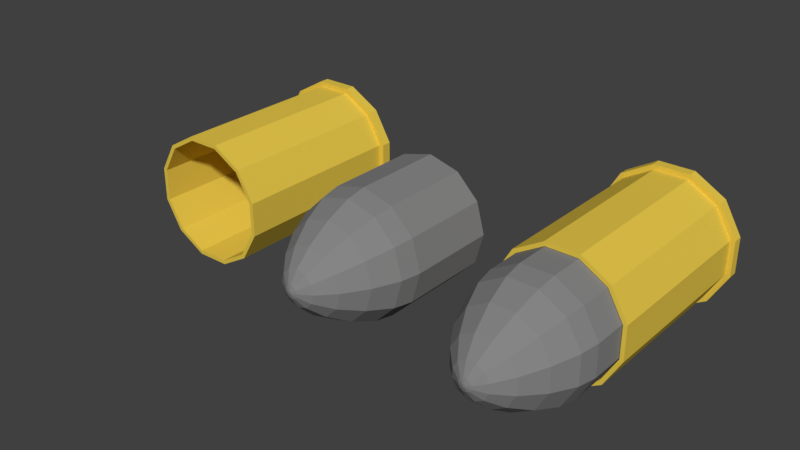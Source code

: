 # Source: Bullet1.blend  (saved by Blender 2.79.0; exported with 4.5.12 LTS)
import bpy
from mathutils import Matrix  # noqa: F401  (used for matrix-valued properties, if any)

bpy.ops.wm.read_factory_settings(use_empty=True)
scene = bpy.context.scene
scene.name = 'Scene'

# ---- collections
col_collection_1 = bpy.data.collections.new('Collection 1'); scene.collection.children.link(col_collection_1)

# ---- materials (node trees are filled in below, after node groups)
mat_material_001 = bpy.data.materials.new('Material.001')
mat_material_001.alpha_threshold = 0.0
mat_material_001.use_transparent_shadow = False
mat_material_001.diffuse_color = (0.8, 0.5775, 0.0699, 1.0)
mat_material_001.roughness = 0.5
mat_material_002 = bpy.data.materials.new('Material.002')
mat_material_002.alpha_threshold = 0.0
mat_material_002.use_transparent_shadow = False
mat_material_002.diffuse_color = (0.2353, 0.2353, 0.2353, 1.0)
mat_material_002.roughness = 0.5

# ---- material node trees

# ---- world
world_world = bpy.data.worlds.new('World'); scene.world = world_world
world_world.color = (0.05088, 0.05088, 0.05088)
world_world.use_sun_shadow = False
world_world.sun_shadow_jitter_overblur = 0.0
world_world.cycles.sampling_method = 'MANUAL'

# ---- meshes
me_cylinder_002 = bpy.data.meshes.new('Cylinder.002')
me_cylinder_002.from_pydata([(-0.25, 1.933, -2.456), (-0.25, 1.871, -0.4555), (0.25, 1.799, -2.456), (0.2189, 1.745, -0.4555), (0.616, 1.433, -2.456), (0.5622, 1.402, -0.4555), (0.75, 0.933, -2.456), (0.6878, 0.933, -0.4555), (0.616, 0.433, -2.456), (0.5622, 0.4641, -0.4555), (0.25, 0.06699, -2.456), (0.2189, 0.1209, -0.4555), (-0.25, -0.06699, -2.456), (-0.25, -0.00479, -0.4555), (-0.75, 0.06699, -2.456), (-0.7189, 0.1209, -0.4555), (-1.116, 0.433, -2.456), (-1.062, 0.4641, -0.4555), (-1.25, 0.933, -2.456), (-1.188, 0.933, -0.4555), (-1.116, 1.433, -2.456), (-1.062, 1.402, -0.4555), (-0.75, 1.799, -2.456), (-0.7189, 1.745, -0.4555), (0.25, 1.799, -0.4555), (-0.25, 1.933, -0.4555), (0.616, 1.433, -0.4555), (0.75, 0.933, -0.4555), (0.616, 0.433, -0.4555), (0.25, 0.06699, -0.4555), (-0.25, -0.06699, -0.4555), (-0.75, 0.06699, -0.4555), (-1.116, 0.433, -0.4555), (-1.25, 0.933, -0.4555), (-1.116, 1.433, -0.4555), (-0.75, 1.799, -0.4555), (0.2189, 1.745, -2.32), (-0.25, 1.871, -2.32), (0.5622, 1.402, -2.32), (0.6878, 0.933, -2.32), (0.5622, 0.4641, -2.32), (0.2189, 0.1209, -2.32), (-0.25, -0.00479, -2.32), (-0.7189, 0.1209, -2.32), (-1.062, 0.4641, -2.32), (-1.188, 0.933, -2.32), (-1.062, 1.402, -2.32), (-0.7189, 1.745, -2.32), (-0.25, 1.933, -2.313), (0.25, 1.799, -2.313), (0.616, 1.433, -2.313), (0.75, 0.933, -2.313), (0.616, 0.433, -2.313), (0.25, 0.06699, -2.313), (-0.25, -0.06699, -2.313), (-0.75, 0.06699, -2.313), (-1.116, 0.433, -2.313), (-1.25, 0.933, -2.313), (-1.116, 1.433, -2.313), (-0.75, 1.799, -2.313), (-0.25, 2.011, -2.461), (0.2892, 1.867, -2.461), (0.2892, 1.867, -2.307), (0.6839, 1.472, -2.461), (0.6839, 1.472, -2.307), (0.8284, 0.933, -2.461), (0.8284, 0.933, -2.307), (0.6839, 0.3938, -2.461), (0.6839, 0.3938, -2.307), (0.2892, -0.0008779, -2.461), (0.2892, -0.0008779, -2.307), (-0.25, -0.1454, -2.461), (-0.25, -0.1454, -2.307), (-0.7892, -0.000878, -2.461), (-0.7892, -0.000878, -2.307), (-1.184, 0.3938, -2.461), (-1.184, 0.3938, -2.307), (-1.328, 0.933, -2.461), (-1.328, 0.933, -2.307), (-1.184, 1.472, -2.461), (-1.184, 1.472, -2.307), (-0.7892, 1.867, -2.461), (-0.7892, 1.867, -2.307), (-0.25, 2.011, -2.307), (0.25, 1.799, 0.4555), (-0.25, 1.933, 0.4555), (0.616, 1.433, 0.4555), (0.75, 0.933, 0.4555), (0.616, 0.433, 0.4555), (0.25, 0.06699, 0.4555), (-0.25, -0.06699, 0.4555), (-0.75, 0.06699, 0.4555), (-1.116, 0.433, 0.4555), (-1.25, 0.933, 0.4555), (-1.116, 1.433, 0.4555), (-0.75, 1.799, 0.4555), (0.2189, 1.745, 0.4555), (-0.25, 1.871, 0.4555), (0.5622, 1.402, 0.4555), (0.6878, 0.933, 0.4555), (0.5622, 0.4641, 0.4555), (0.2189, 0.1209, 0.4555), (-0.25, -0.00479, 0.4555), (-0.7189, 0.1209, 0.4555), (-1.062, 0.4641, 0.4555), (-1.188, 0.933, 0.4555), (-1.062, 1.402, 0.4555), (-0.7189, 1.745, 0.4555)], [], [(48, 25, 24, 49), (49, 24, 26, 50), (50, 26, 27, 51), (51, 27, 28, 52), (52, 28, 29, 53), (53, 29, 30, 54), (54, 30, 31, 55), (55, 31, 32, 56), (56, 32, 33, 57), (57, 33, 34, 58), (15, 13, 42, 43), (58, 34, 35, 59), (59, 35, 25, 48), (0, 2, 4, 6, 8, 10, 12, 14, 16, 18, 20, 22), (24, 25, 85, 84), (5, 7, 99, 98), (32, 31, 91, 92), (27, 26, 86, 87), (19, 21, 106, 105), (3, 5, 98, 96), (17, 19, 105, 104), (34, 33, 93, 94), (29, 28, 88, 89), (1, 3, 96, 97), (15, 17, 104, 103), (25, 35, 95, 85), (36, 37, 47, 46, 45, 44, 43, 42, 41, 40, 39, 38), (9, 7, 39, 40), (23, 21, 46, 47), (3, 1, 37, 36), (17, 15, 43, 44), (11, 9, 40, 41), (1, 23, 47, 37), (5, 3, 36, 38), (19, 17, 44, 45), (13, 11, 41, 42), (7, 5, 38, 39), (21, 19, 45, 46), (4, 2, 61, 63), (55, 56, 76, 74), (48, 49, 62, 83), (18, 16, 75, 77), (56, 57, 78, 76), (8, 6, 65, 67), (49, 50, 64, 62), (57, 58, 80, 78), (22, 20, 79, 81), (50, 51, 66, 64), (12, 10, 69, 71), (58, 59, 82, 80), (81, 82, 83, 60), (79, 80, 82, 81), (77, 78, 80, 79), (75, 76, 78, 77), (73, 74, 76, 75), (71, 72, 74, 73), (69, 70, 72, 71), (67, 68, 70, 69), (65, 66, 68, 67), (63, 64, 66, 65), (61, 62, 64, 63), (60, 83, 62, 61), (14, 12, 71, 73), (0, 22, 81, 60), (54, 55, 74, 72), (10, 8, 67, 69), (53, 54, 72, 70), (20, 18, 77, 79), (52, 53, 70, 68), (6, 4, 63, 65), (59, 48, 83, 82), (16, 14, 73, 75), (2, 0, 60, 61), (51, 52, 68, 66), (97, 96, 84, 85), (96, 98, 86, 84), (98, 99, 87, 86), (99, 100, 88, 87), (100, 101, 89, 88), (101, 102, 90, 89), (102, 103, 91, 90), (103, 104, 92, 91), (104, 105, 93, 92), (105, 106, 94, 93), (106, 107, 95, 94), (107, 97, 85, 95), (21, 23, 107, 106), (7, 9, 100, 99), (30, 29, 89, 90), (35, 34, 94, 95), (23, 1, 97, 107), (9, 11, 101, 100), (28, 27, 87, 88), (33, 32, 92, 93), (11, 13, 102, 101), (13, 15, 103, 102), (26, 24, 84, 86), (31, 30, 90, 91)])
me_cylinder_002.materials.append(mat_material_001)
me_cylinder_002.use_remesh_preserve_volume = False
me_cylinder_002.use_remesh_preserve_attributes = False
me_cylinder_002.use_mirror_vertex_groups = False
me_cylinder_002.update()
me_cylinder_001 = bpy.data.meshes.new('Cylinder.001')
me_cylinder_001.from_pydata([(0.2538, 2.005, 0.552), (0.00147, 1.064, 2.552), (0.7021, 1.747, 0.552), (0.01269, 1.057, 2.552), (0.9609, 1.298, 0.552), (0.01916, 1.046, 2.552), (0.9609, 0.7807, 0.552), (0.01916, 1.033, 2.552), (0.7021, 0.3324, 0.552), (0.01269, 1.022, 2.552), (0.2538, 0.07362, 0.552), (0.00147, 1.015, 2.552), (-0.2638, 0.07362, 0.552), (-0.01148, 1.015, 2.552), (-0.7121, 0.3324, 0.552), (-0.0227, 1.022, 2.552), (-0.9709, 0.7807, 0.552), (-0.02917, 1.033, 2.552), (-0.9709, 1.298, 0.552), (-0.02917, 1.046, 2.552), (-0.7121, 1.747, 0.552), (-0.0227, 1.057, 2.552), (-0.2638, 2.005, 0.552), (-0.01148, 1.064, 2.552), (0.2538, 2.005, 0.802), (0.2538, 2.005, 1.052), (0.2392, 1.951, 1.373), (0.1938, 1.782, 1.784), (0.1323, 1.552, 2.154), (0.06966, 1.318, 2.408), (0.02103, 1.137, 2.527), (0.06612, 1.111, 2.527), (0.199, 1.244, 2.408), (0.3701, 1.415, 2.154), (0.5382, 1.583, 1.784), (0.6622, 1.707, 1.373), (0.7021, 1.747, 1.052), (0.7021, 1.747, 0.802), (0.09216, 1.066, 2.527), (0.2736, 1.114, 2.408), (0.5074, 1.177, 2.154), (0.737, 1.238, 1.784), (0.9064, 1.284, 1.373), (0.9609, 1.298, 1.052), (0.9609, 1.298, 0.802), (0.09216, 1.014, 2.527), (0.2736, 0.9649, 2.408), (0.5074, 0.9023, 2.154), (0.737, 0.8407, 1.784), (0.9064, 0.7953, 1.373), (0.9609, 0.7807, 1.052), (0.9609, 0.7807, 0.802), (0.06612, 0.9684, 2.527), (0.199, 0.8356, 2.408), (0.3701, 0.6645, 2.154), (0.5382, 0.4963, 1.784), (0.6622, 0.3724, 1.373), (0.7021, 0.3324, 1.052), (0.7021, 0.3324, 0.802), (0.02103, 0.9424, 2.527), (0.06966, 0.7609, 2.408), (0.1323, 0.5272, 2.154), (0.1938, 0.2975, 1.784), (0.2392, 0.1282, 1.373), (0.2538, 0.07362, 1.052), (0.2538, 0.07362, 0.802), (-0.03104, 0.9424, 2.527), (-0.07967, 0.7609, 2.408), (-0.1423, 0.5272, 2.154), (-0.2038, 0.2975, 1.784), (-0.2492, 0.1282, 1.373), (-0.2638, 0.07362, 1.052), (-0.2638, 0.07362, 0.802), (-0.07614, 0.9684, 2.527), (-0.209, 0.8356, 2.408), (-0.3801, 0.6645, 2.154), (-0.5482, 0.4963, 1.784), (-0.6722, 0.3724, 1.373), (-0.7121, 0.3324, 1.052), (-0.7121, 0.3324, 0.802), (-0.1022, 1.014, 2.527), (-0.2837, 0.9649, 2.408), (-0.5174, 0.9023, 2.154), (-0.747, 0.8407, 1.784), (-0.9164, 0.7953, 1.373), (-0.9709, 0.7807, 1.052), (-0.9709, 0.7807, 0.802), (-0.1022, 1.066, 2.527), (-0.2837, 1.114, 2.408), (-0.5174, 1.177, 2.154), (-0.747, 1.238, 1.784), (-0.9164, 1.284, 1.373), (-0.9709, 1.298, 1.052), (-0.9709, 1.298, 0.802), (-0.07614, 1.111, 2.527), (-0.209, 1.244, 2.408), (-0.3801, 1.415, 2.154), (-0.5482, 1.583, 1.784), (-0.6722, 1.707, 1.373), (-0.7121, 1.747, 1.052), (-0.7121, 1.747, 0.802), (-0.03104, 1.137, 2.527), (-0.07967, 1.318, 2.408), (-0.1423, 1.552, 2.154), (-0.2038, 1.782, 1.784), (-0.2492, 1.951, 1.373), (-0.2638, 2.005, 1.052), (-0.2638, 2.005, 0.802), (0.2538, 2.005, -0.8247), (0.7021, 1.747, -0.8247), (0.9609, 1.298, -0.8247), (0.9609, 0.7807, -0.8247), (0.7021, 0.3324, -0.8247), (0.2538, 0.07362, -0.8247), (-0.2638, 0.07362, -0.8247), (-0.7121, 0.3324, -0.8247), (-0.9709, 0.7807, -0.8247), (-0.9709, 1.298, -0.8247), (-0.7121, 1.747, -0.8247), (-0.2638, 2.005, -0.8247), (0.2784, 2.078, -2.641), (0.2611, 2.013, -0.4899), (0.7605, 1.799, -2.641), (0.7132, 1.752, -0.4899), (1.039, 1.317, -2.641), (0.9743, 1.3, -0.4899), (1.039, 0.7605, -2.641), (0.9743, 0.7779, -0.4899), (0.7605, 0.2784, -2.641), (0.7132, 0.3257, -0.4899), (0.2784, 0.0, -2.641), (0.2611, 0.06462, -0.4899), (-0.2784, 0.0, -2.641), (-0.2611, 0.06462, -0.4899), (-0.7605, 0.2784, -2.641), (-0.7132, 0.3257, -0.4899), (-1.039, 0.7605, -2.641), (-0.9743, 0.7779, -0.4899), (-1.039, 1.317, -2.641), (-0.9743, 1.3, -0.4899), (-0.7605, 1.799, -2.641), (-0.7132, 1.752, -0.4899), (-0.2784, 2.078, -2.641), (-0.2611, 2.013, -0.4899), (0.7605, 1.799, -0.4899), (0.2784, 2.078, -0.4899), (1.039, 1.317, -0.4899), (1.039, 0.7605, -0.4899), (0.7605, 0.2784, -0.4899), (0.2784, 0.0, -0.4899), (-0.2784, 0.0, -0.4899), (-0.7605, 0.2784, -0.4899), (-1.039, 0.7605, -0.4899), (-1.039, 1.317, -0.4899), (-0.7605, 1.799, -0.4899), (-0.2784, 2.078, -0.4899), (0.7132, 1.752, -2.495), (0.2611, 2.013, -2.495), (0.9743, 1.3, -2.495), (0.9743, 0.7779, -2.495), (0.7132, 0.3257, -2.495), (0.2611, 0.06462, -2.495), (-0.2611, 0.06462, -2.495), (-0.7132, 0.3257, -2.495), (-0.9743, 0.7779, -2.495), (-0.9743, 1.3, -2.495), (-0.7132, 1.752, -2.495), (-0.2611, 2.013, -2.495), (0.2784, 2.078, -2.487), (0.7605, 1.799, -2.487), (1.039, 1.317, -2.487), (1.039, 0.7605, -2.487), (0.7605, 0.2784, -2.487), (0.2784, 0.0, -2.487), (-0.2784, 0.0, -2.487), (-0.7605, 0.2784, -2.487), (-1.039, 0.7605, -2.487), (-1.039, 1.317, -2.487), (-0.7605, 1.799, -2.487), (-0.2784, 2.078, -2.487), (0.3002, 2.159, -2.647), (0.8201, 1.859, -2.647), (0.8201, 1.859, -2.481), (1.12, 1.339, -2.647), (1.12, 1.339, -2.481), (1.12, 0.7387, -2.647), (1.12, 0.7387, -2.481), (0.8201, 0.2188, -2.647), (0.8201, 0.2188, -2.481), (0.3002, -0.08141, -2.647), (0.3002, -0.08141, -2.481), (-0.3002, -0.08141, -2.647), (-0.3002, -0.08141, -2.481), (-0.8201, 0.2188, -2.647), (-0.8201, 0.2188, -2.481), (-1.12, 0.7387, -2.647), (-1.12, 0.7387, -2.481), (-1.12, 1.339, -2.647), (-1.12, 1.339, -2.481), (-0.8201, 1.859, -2.647), (-0.8201, 1.859, -2.481), (-0.3002, 2.159, -2.647), (-0.3002, 2.159, -2.481), (0.3002, 2.159, -2.481), (0.7605, 1.799, 0.4899), (0.2784, 2.078, 0.4899), (1.039, 1.317, 0.4899), (1.039, 0.7605, 0.4899), (0.7605, 0.2784, 0.4899), (0.2784, 0.0, 0.4899), (-0.2784, 1.192e-07, 0.4899), (-0.7605, 0.2784, 0.4899), (-1.039, 0.7605, 0.4899), (-1.039, 1.317, 0.4899), (-0.7605, 1.799, 0.4899), (-0.2784, 2.078, 0.4899), (0.7132, 1.752, 0.4899), (0.2611, 2.013, 0.4899), (0.9743, 1.3, 0.4899), (0.9743, 0.7779, 0.4899), (0.7132, 0.3257, 0.4899), (0.2611, 0.06462, 0.4899), (-0.2611, 0.06462, 0.4899), (-0.7132, 0.3257, 0.4899), (-0.9743, 0.7779, 0.4899), (-0.9743, 1.3, 0.4899), (-0.7132, 1.752, 0.4899), (-0.2611, 2.013, 0.4899)], [], [(30, 1, 3, 31), (31, 3, 5, 38), (38, 5, 7, 45), (45, 7, 9, 52), (52, 9, 11, 59), (59, 11, 13, 66), (66, 13, 15, 73), (73, 15, 17, 80), (80, 17, 19, 87), (87, 19, 21, 94), (3, 1, 23, 21, 19, 17, 15, 13, 11, 9, 7, 5), (94, 21, 23, 101), (101, 23, 1, 30), (22, 0, 108, 119), (22, 107, 24, 0), (107, 106, 25, 24), (106, 105, 26, 25), (105, 104, 27, 26), (104, 103, 28, 27), (103, 102, 29, 28), (102, 101, 30, 29), (20, 100, 107, 22), (100, 99, 106, 107), (99, 98, 105, 106), (98, 97, 104, 105), (97, 96, 103, 104), (96, 95, 102, 103), (95, 94, 101, 102), (18, 93, 100, 20), (93, 92, 99, 100), (92, 91, 98, 99), (91, 90, 97, 98), (90, 89, 96, 97), (89, 88, 95, 96), (88, 87, 94, 95), (16, 86, 93, 18), (86, 85, 92, 93), (85, 84, 91, 92), (84, 83, 90, 91), (83, 82, 89, 90), (82, 81, 88, 89), (81, 80, 87, 88), (14, 79, 86, 16), (79, 78, 85, 86), (78, 77, 84, 85), (77, 76, 83, 84), (76, 75, 82, 83), (75, 74, 81, 82), (74, 73, 80, 81), (12, 72, 79, 14), (72, 71, 78, 79), (71, 70, 77, 78), (70, 69, 76, 77), (69, 68, 75, 76), (68, 67, 74, 75), (67, 66, 73, 74), (10, 65, 72, 12), (65, 64, 71, 72), (64, 63, 70, 71), (63, 62, 69, 70), (62, 61, 68, 69), (61, 60, 67, 68), (60, 59, 66, 67), (8, 58, 65, 10), (58, 57, 64, 65), (57, 56, 63, 64), (56, 55, 62, 63), (55, 54, 61, 62), (54, 53, 60, 61), (53, 52, 59, 60), (6, 51, 58, 8), (51, 50, 57, 58), (50, 49, 56, 57), (49, 48, 55, 56), (48, 47, 54, 55), (47, 46, 53, 54), (46, 45, 52, 53), (4, 44, 51, 6), (44, 43, 50, 51), (43, 42, 49, 50), (42, 41, 48, 49), (41, 40, 47, 48), (40, 39, 46, 47), (39, 38, 45, 46), (2, 37, 44, 4), (37, 36, 43, 44), (36, 35, 42, 43), (35, 34, 41, 42), (34, 33, 40, 41), (33, 32, 39, 40), (32, 31, 38, 39), (0, 24, 37, 2), (24, 25, 36, 37), (25, 26, 35, 36), (26, 27, 34, 35), (27, 28, 33, 34), (28, 29, 32, 33), (29, 30, 31, 32), (108, 109, 110, 111, 112, 113, 114, 115, 116, 117, 118, 119), (0, 2, 109, 108), (4, 6, 111, 110), (20, 22, 119, 118), (2, 4, 110, 109), (18, 20, 118, 117), (16, 18, 117, 116), (14, 16, 116, 115), (12, 14, 115, 114), (10, 12, 114, 113), (8, 10, 113, 112), (6, 8, 112, 111), (168, 145, 144, 169), (169, 144, 146, 170), (170, 146, 147, 171), (171, 147, 148, 172), (172, 148, 149, 173), (173, 149, 150, 174), (174, 150, 151, 175), (175, 151, 152, 176), (176, 152, 153, 177), (177, 153, 154, 178), (135, 133, 162, 163), (178, 154, 155, 179), (179, 155, 145, 168), (120, 122, 124, 126, 128, 130, 132, 134, 136, 138, 140, 142), (144, 145, 205, 204), (125, 127, 219, 218), (152, 151, 211, 212), (147, 146, 206, 207), (139, 141, 226, 225), (123, 125, 218, 216), (137, 139, 225, 224), (154, 153, 213, 214), (149, 148, 208, 209), (121, 123, 216, 217), (135, 137, 224, 223), (145, 155, 215, 205), (156, 157, 167, 166, 165, 164, 163, 162, 161, 160, 159, 158), (129, 127, 159, 160), (143, 141, 166, 167), (123, 121, 157, 156), (137, 135, 163, 164), (131, 129, 160, 161), (121, 143, 167, 157), (125, 123, 156, 158), (139, 137, 164, 165), (133, 131, 161, 162), (127, 125, 158, 159), (141, 139, 165, 166), (124, 122, 181, 183), (175, 176, 196, 194), (168, 169, 182, 203), (138, 136, 195, 197), (176, 177, 198, 196), (128, 126, 185, 187), (169, 170, 184, 182), (177, 178, 200, 198), (142, 140, 199, 201), (170, 171, 186, 184), (132, 130, 189, 191), (178, 179, 202, 200), (201, 202, 203, 180), (199, 200, 202, 201), (197, 198, 200, 199), (195, 196, 198, 197), (193, 194, 196, 195), (191, 192, 194, 193), (189, 190, 192, 191), (187, 188, 190, 189), (185, 186, 188, 187), (183, 184, 186, 185), (181, 182, 184, 183), (180, 203, 182, 181), (134, 132, 191, 193), (120, 142, 201, 180), (174, 175, 194, 192), (130, 128, 187, 189), (173, 174, 192, 190), (140, 138, 197, 199), (172, 173, 190, 188), (126, 124, 183, 185), (179, 168, 203, 202), (136, 134, 193, 195), (122, 120, 180, 181), (171, 172, 188, 186), (217, 216, 204, 205), (216, 218, 206, 204), (218, 219, 207, 206), (219, 220, 208, 207), (220, 221, 209, 208), (221, 222, 210, 209), (222, 223, 211, 210), (223, 224, 212, 211), (224, 225, 213, 212), (225, 226, 214, 213), (226, 227, 215, 214), (227, 217, 205, 215), (141, 143, 227, 226), (127, 129, 220, 219), (150, 149, 209, 210), (155, 154, 214, 215), (143, 121, 217, 227), (129, 131, 221, 220), (148, 147, 207, 208), (153, 152, 212, 213), (131, 133, 222, 221), (133, 135, 223, 222), (146, 144, 204, 206), (151, 150, 210, 211)])
me_cylinder_001.polygons.foreach_set('material_index', [0, 0, 0, 0, 0, 0, 0, 0, 0, 0, 0, 0, 0, 0, 0, 0, 0, 0, 0, 0, 0, 0, 0, 0, 0, 0, 0, 0, 0, 0, 0, 0, 0, 0, 0, 0, 0, 0, 0, 0, 0, 0, 0, 0, 0, 0, 0, 0, 0, 0, 0, 0, 0, 0, 0, 0, 0, 0, 0, 0, 0, 0, 0, 0, 0, 0, 0, 0, 0, 0, 0, 0, 0, 0, 0, 0, 0, 0, 0, 0, 0, 0, 0, 0, 0, 0, 0, 0, 0, 0, 0, 0, 0, 0, 0, 0, 0, 0, 0, 0, 0, 0, 0, 0, 0, 0, 0, 0, 0, 0, 1, 1, 1, 1, 1, 1, 1, 1, 1, 1, 1, 1, 1, 1, 1, 1, 1, 1, 1, 1, 1, 1, 1, 1, 1, 1, 1, 1, 1, 1, 1, 1, 1, 1, 1, 1, 1, 1, 1, 1, 1, 1, 1, 1, 1, 1, 1, 1, 1, 1, 1, 1, 1, 1, 1, 1, 1, 1, 1, 1, 1, 1, 1, 1, 1, 1, 1, 1, 1, 1, 1, 1, 1, 1, 1, 1, 1, 1, 1, 1, 1, 1, 1, 1, 1, 1, 1, 1, 1, 1, 1, 1, 1, 1, 1, 1, 1, 1])
me_cylinder_001.materials.append(mat_material_002)
me_cylinder_001.materials.append(mat_material_001)
me_cylinder_001.use_remesh_preserve_volume = False
me_cylinder_001.use_remesh_preserve_attributes = False
me_cylinder_001.use_mirror_vertex_groups = False
me_cylinder_001.update()
me_cylinder = bpy.data.meshes.new('Cylinder')
me_cylinder.from_pydata([(-1.788e-07, 2.0, -0.125), (-1.933e-07, 1.025, 1.875), (0.5, 1.866, -0.125), (0.01251, 1.022, 1.875), (0.866, 1.5, -0.125), (0.02167, 1.013, 1.875), (1.0, 1.0, -0.125), (0.02502, 1.0, 1.875), (0.866, 0.5, -0.125), (0.02167, 0.9875, 1.875), (0.5, 0.134, -0.125), (0.01251, 0.9783, 1.875), (-2.782e-08, 9.537e-07, -0.125), (-1.896e-07, 0.975, 1.875), (-0.5, 0.134, -0.125), (-0.01251, 0.9783, 1.875), (-0.866, 0.5, -0.125), (-0.02167, 0.9875, 1.875), (-1.0, 1.0, -0.125), (-0.02502, 1.0, 1.875), (-0.866, 1.5, -0.125), (-0.02167, 1.013, 1.875), (-0.5, 1.866, -0.125), (-0.01251, 1.022, 1.875), (-1.788e-07, 2.0, 0.125), (-1.788e-07, 2.0, 0.375), (-1.797e-07, 1.944, 0.6956), (-1.823e-07, 1.768, 1.107), (-1.858e-07, 1.53, 1.477), (-1.894e-07, 1.288, 1.731), (-1.922e-07, 1.101, 1.85), (0.0503, 1.087, 1.85), (0.1442, 1.25, 1.731), (0.2652, 1.459, 1.477), (0.3841, 1.665, 1.107), (0.4718, 1.817, 0.6956), (0.5, 1.866, 0.375), (0.5, 1.866, 0.125), (0.08712, 1.05, 1.85), (0.2498, 1.144, 1.731), (0.4594, 1.265, 1.477), (0.6653, 1.384, 1.107), (0.8171, 1.472, 0.6956), (0.866, 1.5, 0.375), (0.866, 1.5, 0.125), (0.1006, 1.0, 1.85), (0.2885, 1.0, 1.731), (0.5304, 1.0, 1.477), (0.7682, 1.0, 1.107), (0.9436, 1.0, 0.6956), (1.0, 1.0, 0.375), (1.0, 1.0, 0.125), (0.08712, 0.9497, 1.85), (0.2498, 0.8558, 1.731), (0.4594, 0.7348, 1.477), (0.6653, 0.6159, 1.107), (0.8171, 0.5282, 0.6956), (0.866, 0.5, 0.375), (0.866, 0.5, 0.125), (0.0503, 0.9129, 1.85), (0.1442, 0.7502, 1.731), (0.2652, 0.5406, 1.477), (0.3841, 0.3347, 1.107), (0.4718, 0.1829, 0.6956), (0.5, 0.134, 0.375), (0.5, 0.134, 0.125), (-1.77e-07, 0.8994, 1.85), (-1.459e-07, 0.7115, 1.731), (-1.057e-07, 0.4696, 1.477), (-6.627e-08, 0.2318, 1.107), (-3.718e-08, 0.05645, 0.6956), (-2.782e-08, 9.537e-07, 0.375), (-2.782e-08, 9.537e-07, 0.125), (-0.0503, 0.9129, 1.85), (-0.1442, 0.7502, 1.731), (-0.2652, 0.5406, 1.477), (-0.3841, 0.3347, 1.107), (-0.4718, 0.1829, 0.6956), (-0.5, 0.134, 0.375), (-0.5, 0.134, 0.125), (-0.08712, 0.9497, 1.85), (-0.2498, 0.8558, 1.731), (-0.4594, 0.7348, 1.477), (-0.6653, 0.6159, 1.107), (-0.8171, 0.5282, 0.6956), (-0.866, 0.5, 0.375), (-0.866, 0.5, 0.125), (-0.1006, 1.0, 1.85), (-0.2885, 1.0, 1.731), (-0.5304, 1.0, 1.477), (-0.7682, 1.0, 1.107), (-0.9436, 1.0, 0.6956), (-1.0, 1.0, 0.375), (-1.0, 1.0, 0.125), (-0.08712, 1.05, 1.85), (-0.2498, 1.144, 1.731), (-0.4594, 1.265, 1.477), (-0.6653, 1.384, 1.107), (-0.8171, 1.472, 0.6956), (-0.866, 1.5, 0.375), (-0.866, 1.5, 0.125), (-0.0503, 1.087, 1.85), (-0.1442, 1.25, 1.731), (-0.2652, 1.459, 1.477), (-0.3841, 1.665, 1.107), (-0.4718, 1.817, 0.6956), (-0.5, 1.866, 0.375), (-0.5, 1.866, 0.125), (-1.207e-07, 2.0, -1.099), (0.5, 1.866, -1.099), (0.866, 1.5, -1.099), (1.0, 1.0, -1.099), (0.866, 0.5, -1.099), (0.5, 0.134, -1.099), (3.026e-08, 9.537e-07, -1.099), (-0.5, 0.134, -1.099), (-0.866, 0.5, -1.099), (-1.0, 1.0, -1.099), (-0.866, 1.5, -1.099), (-0.5, 1.866, -1.099)], [], [(30, 1, 3, 31), (31, 3, 5, 38), (38, 5, 7, 45), (45, 7, 9, 52), (52, 9, 11, 59), (59, 11, 13, 66), (66, 13, 15, 73), (73, 15, 17, 80), (80, 17, 19, 87), (87, 19, 21, 94), (3, 1, 23, 21, 19, 17, 15, 13, 11, 9, 7, 5), (94, 21, 23, 101), (101, 23, 1, 30), (22, 0, 108, 119), (22, 107, 24, 0), (107, 106, 25, 24), (106, 105, 26, 25), (105, 104, 27, 26), (104, 103, 28, 27), (103, 102, 29, 28), (102, 101, 30, 29), (20, 100, 107, 22), (100, 99, 106, 107), (99, 98, 105, 106), (98, 97, 104, 105), (97, 96, 103, 104), (96, 95, 102, 103), (95, 94, 101, 102), (18, 93, 100, 20), (93, 92, 99, 100), (92, 91, 98, 99), (91, 90, 97, 98), (90, 89, 96, 97), (89, 88, 95, 96), (88, 87, 94, 95), (16, 86, 93, 18), (86, 85, 92, 93), (85, 84, 91, 92), (84, 83, 90, 91), (83, 82, 89, 90), (82, 81, 88, 89), (81, 80, 87, 88), (14, 79, 86, 16), (79, 78, 85, 86), (78, 77, 84, 85), (77, 76, 83, 84), (76, 75, 82, 83), (75, 74, 81, 82), (74, 73, 80, 81), (12, 72, 79, 14), (72, 71, 78, 79), (71, 70, 77, 78), (70, 69, 76, 77), (69, 68, 75, 76), (68, 67, 74, 75), (67, 66, 73, 74), (10, 65, 72, 12), (65, 64, 71, 72), (64, 63, 70, 71), (63, 62, 69, 70), (62, 61, 68, 69), (61, 60, 67, 68), (60, 59, 66, 67), (8, 58, 65, 10), (58, 57, 64, 65), (57, 56, 63, 64), (56, 55, 62, 63), (55, 54, 61, 62), (54, 53, 60, 61), (53, 52, 59, 60), (6, 51, 58, 8), (51, 50, 57, 58), (50, 49, 56, 57), (49, 48, 55, 56), (48, 47, 54, 55), (47, 46, 53, 54), (46, 45, 52, 53), (4, 44, 51, 6), (44, 43, 50, 51), (43, 42, 49, 50), (42, 41, 48, 49), (41, 40, 47, 48), (40, 39, 46, 47), (39, 38, 45, 46), (2, 37, 44, 4), (37, 36, 43, 44), (36, 35, 42, 43), (35, 34, 41, 42), (34, 33, 40, 41), (33, 32, 39, 40), (32, 31, 38, 39), (0, 24, 37, 2), (24, 25, 36, 37), (25, 26, 35, 36), (26, 27, 34, 35), (27, 28, 33, 34), (28, 29, 32, 33), (29, 30, 31, 32), (108, 109, 110, 111, 112, 113, 114, 115, 116, 117, 118, 119), (0, 2, 109, 108), (4, 6, 111, 110), (20, 22, 119, 118), (2, 4, 110, 109), (18, 20, 118, 117), (16, 18, 117, 116), (14, 16, 116, 115), (12, 14, 115, 114), (10, 12, 114, 113), (8, 10, 113, 112), (6, 8, 112, 111)])
me_cylinder.materials.append(mat_material_002)
me_cylinder.use_remesh_preserve_volume = False
me_cylinder.use_remesh_preserve_attributes = False
me_cylinder.use_mirror_vertex_groups = False
me_cylinder.update()

# ---- objects
ob_cylinder_002 = bpy.data.objects.new('Cylinder.002', me_cylinder_002)
ob_cylinder_001 = bpy.data.objects.new('Cylinder.001', me_cylinder_001)
ob_cylinder = bpy.data.objects.new('Cylinder', me_cylinder)

# ---- transforms, parenting, visibility, modifiers, constraints
ob_cylinder_002.location = (-2.769, -0.2636, 0.01757)
ob_cylinder_002.rotation_euler = (1.571, 0.2618, 0.0)
ob_cylinder_002.lineart.crease_threshold = 0.0
ob_cylinder_001.location = (2.839, 0.4654, -0.09385)
ob_cylinder_001.rotation_euler = (1.571, -0.0, 0.0)
ob_cylinder_001.scale = (0.9297, 0.9297, 0.9297)
ob_cylinder_001.lineart.crease_threshold = 0.0
ob_cylinder.location = (0.0, 0.0, 0.0)
ob_cylinder.rotation_euler = (1.571, -0.0, 0.0)
ob_cylinder.scale = (0.9605, 0.9605, 0.9605)
ob_cylinder.lineart.crease_threshold = 0.0

# ---- collection membership
col_collection_1.objects.link(ob_cylinder_002)
col_collection_1.objects.link(ob_cylinder_001)
col_collection_1.objects.link(ob_cylinder)

# ---- scene / render settings (as saved in the file)
scene.frame_start = 1; scene.frame_end = 250; scene.frame_set(1)
scene.render.engine = 'BLENDER_EEVEE_NEXT'
scene.render.resolution_percentage = 50
scene.render.dither_intensity = 0.0
scene.cycles.use_denoising = False
scene.cycles.samples = 128
scene.cycles.sampling_pattern = 'TABULATED_SOBOL'
scene.cycles.use_adaptive_sampling = False
scene.cycles.use_light_tree = False
scene.cycles.blur_glossy = 0.0
scene.cycles.sample_clamp_indirect = 0.0
scene.view_settings.view_transform = 'Standard'
bpy.context.view_layer.update()

# ---- added for rendering (the .blend has no active camera and no usable light): camera, sun
cam_auto = bpy.data.cameras.new('AutoCamera')
cam_auto.lens = 50.0
cam_auto.sensor_width = 36.0
cam_auto.clip_end = 1000.0
ob_auto_camera = bpy.data.objects.new('AutoCamera', cam_auto)
scene.collection.objects.link(ob_auto_camera)
ob_auto_camera.location = (8.85963, -10.2477, 8.15503)
ob_auto_camera.rotation_euler = (1.09748, -7.21219e-08, 0.694738)
scene.camera = ob_auto_camera
light_auto_sun = bpy.data.lights.new('AutoSun', 'SUN')
light_auto_sun.energy = 3.0
light_auto_sun.angle = 0.0523599
ob_auto_sun = bpy.data.objects.new('AutoSun', light_auto_sun)
scene.collection.objects.link(ob_auto_sun)
ob_auto_sun.rotation_euler = (0.872665, 0.174533, 0.523599)
bpy.context.view_layer.update()
